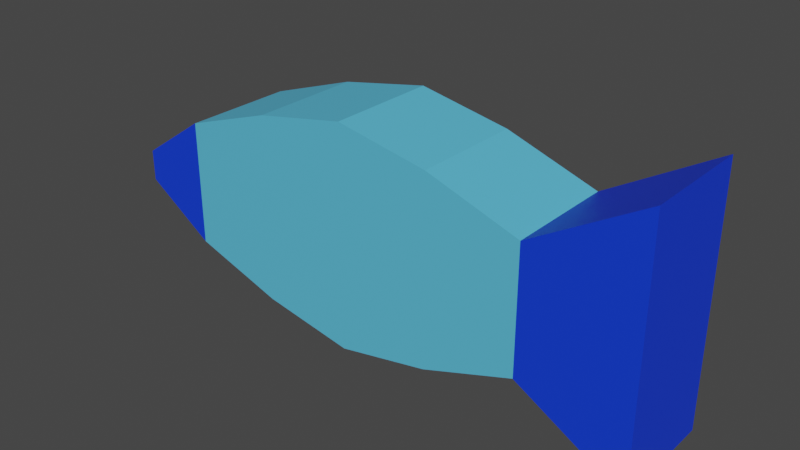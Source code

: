 # Source: Fish.blend  (saved by Blender 2.93.20; exported with 4.5.12 LTS)
import bpy
from mathutils import Matrix  # noqa: F401  (used for matrix-valued properties, if any)

bpy.ops.wm.read_factory_settings(use_empty=True)
scene = bpy.context.scene
scene.name = 'Scene'

# ---- collections
col_collection = bpy.data.collections.new('Collection'); scene.collection.children.link(col_collection)

# ---- materials (node trees are filled in below, after node groups)
mat_material_001 = bpy.data.materials.new('Material.001')
mat_material_001.use_transparent_shadow = False
mat_material_002 = bpy.data.materials.new('Material.002')
mat_material_002.use_transparent_shadow = False
mat_material_003 = bpy.data.materials.new('Material.003')
mat_material_003.use_transparent_shadow = False

# ---- material node trees
mat_material_001.use_nodes = True; mat_material_001.node_tree.nodes.clear()
_N = mat_material_001.node_tree.nodes; _L = mat_material_001.node_tree.links
n0 = _N.new('ShaderNodeBsdfPrincipled'); n0.name = 'Principled BSDF'; n0.location = (10, 300)
n0.distribution = 'GGX'
n0.subsurface_method = 'BURLEY'
n0.inputs[0].default_value = (0.00447, 0.04531, 0.8, 1.0)
n0.inputs[3].default_value = 1.45
n0.inputs[27].default_value = (0.0, 0.0, 0.0, 1.0)
n0.inputs[28].default_value = 1.0
n1 = _N.new('ShaderNodeOutputMaterial'); n1.name = 'Material Output'; n1.location = (300, 300)
_L.new(n0.outputs[0], n1.inputs[0])
n1.is_active_output = True
mat_material_002.use_nodes = True; mat_material_002.node_tree.nodes.clear()
_N = mat_material_002.node_tree.nodes; _L = mat_material_002.node_tree.links
n0 = _N.new('ShaderNodeBsdfPrincipled'); n0.name = 'Principled BSDF'; n0.location = (10, 300)
n0.distribution = 'GGX'
n0.subsurface_method = 'BURLEY'
n0.inputs[0].default_value = (0.1031, 0.5247, 0.8, 1.0)
n0.inputs[3].default_value = 1.45
n0.inputs[27].default_value = (0.0, 0.0, 0.0, 1.0)
n0.inputs[28].default_value = 1.0
n1 = _N.new('ShaderNodeOutputMaterial'); n1.name = 'Material Output'; n1.location = (300, 300)
_L.new(n0.outputs[0], n1.inputs[0])
n1.is_active_output = True
mat_material_003.use_nodes = True; mat_material_003.node_tree.nodes.clear()
_N = mat_material_003.node_tree.nodes; _L = mat_material_003.node_tree.links
n0 = _N.new('ShaderNodeBsdfPrincipled'); n0.name = 'Principled BSDF'; n0.location = (10, 300)
n0.distribution = 'GGX'
n0.subsurface_method = 'BURLEY'
n0.inputs[0].default_value = (0.0, 0.0, 0.0, 1.0)
n0.inputs[3].default_value = 1.45
n0.inputs[27].default_value = (0.0, 0.0, 0.0, 1.0)
n0.inputs[28].default_value = 1.0
n1 = _N.new('ShaderNodeOutputMaterial'); n1.name = 'Material Output'; n1.location = (300, 300)
_L.new(n0.outputs[0], n1.inputs[0])
n1.is_active_output = True

# ---- world
world_world = bpy.data.worlds.new('World'); scene.world = world_world
world_world.use_nodes = True; world_world.node_tree.nodes.clear()
_N = world_world.node_tree.nodes; _L = world_world.node_tree.links
n0 = _N.new('ShaderNodeOutputWorld'); n0.name = 'World Output'; n0.location = (300, 300)
n1 = _N.new('ShaderNodeBackground'); n1.name = 'Background'; n1.location = (10, 300)
n1.inputs[0].default_value = (0.05088, 0.05088, 0.05088, 1.0)
_L.new(n1.outputs[0], n0.inputs[0])
n0.is_active_output = True
world_world.color = (0.05088, 0.05088, 0.05088)
world_world.use_sun_shadow = False
world_world.sun_shadow_jitter_overblur = 0.0

# ---- meshes
me_plane = bpy.data.meshes.new('Plane')
me_plane.from_pydata([(-0.114, -0.3351, 0.0), (0.114, -0.3351, 0.0), (-0.114, 0.3351, 0.0), (0.114, 0.3351, 0.0), (-0.2029, 0.0, 0.0), (0.0, -0.3351, 0.0), (0.2029, 0.0, 0.0), (0.0, 0.3351, 0.0), (0.0, 0.0, 0.0), (0.171, 0.1676, 0.0), (-0.171, 0.1676, 0.0), (0.0, 0.1676, 0.0), (-0.171, -0.1676, 0.0), (0.171, -0.1676, 0.0), (0.0, -0.1676, 0.0), (-0.02815, 0.4618, 0.0), (0.02815, 0.4618, 0.0), (0.0, 0.4618, 0.0), (-0.23, -0.5335, 0.0), (0.23, -0.5335, 0.0), (0.0, -0.5335, 0.0), (-0.114, -0.3351, 0.2044), (0.114, -0.3351, 0.2044), (-0.114, 0.3351, 0.2044), (0.114, 0.3351, 0.2044), (-0.2029, 0.0, 0.2044), (0.0, -0.3351, 0.2044), (0.2029, 0.0, 0.2044), (0.0, 0.3351, 0.2044), (0.0, 0.0, 0.2044), (0.171, 0.1676, 0.2044), (-0.171, 0.1676, 0.2044), (0.0, 0.1676, 0.2044), (-0.171, -0.1676, 0.2044), (0.171, -0.1676, 0.2044), (0.0, -0.1676, 0.2044), (-0.02815, 0.4618, 0.2044), (0.02815, 0.4618, 0.2044), (0.0, 0.4618, 0.2044), (-0.23, -0.5335, 0.2044), (0.23, -0.5335, 0.2044), (0.0, -0.5335, 0.2044), (0.1328, 0.28, 0.0), (0.01584, 0.28, -5.227e-17), (-0.1328, 0.28, 0.0), (0.1328, 0.28, 0.2044), (0.0, 0.28, 0.2044), (-0.1328, 0.28, 0.2044), (-0.1475, 0.2366, 0.0), (-0.1475, 0.2366, 0.2044), (0.1475, 0.2366, 0.0), (0.0, 0.2366, 0.0), (0.1475, 0.2366, 0.2044), (0.0, 0.2366, 0.2044), (0.0816, -0.3351, 0.0), (0.0816, 0.3351, 0.0), (0.1451, 0.0, 0.0), (0.1223, 0.1676, 0.0), (0.1223, -0.1676, 0.0), (0.02014, 0.4618, 0.0), (0.1646, -0.5335, 0.0), (0.0816, -0.3351, 0.2044), (0.0816, 0.3351, 0.2044), (0.1451, 0.0, 0.2044), (0.1223, 0.1676, 0.2044), (0.1223, -0.1676, 0.2044), (0.02014, 0.4618, 0.2044), (0.1646, -0.5335, 0.2044), (0.09501, 0.28, 0.2044), (0.1007, 0.2875, 8.924e-17), (0.1149, 0.2291, 8.924e-17), (0.1056, 0.2366, 0.2044), (0.04603, 0.3351, 0.0), (0.08188, 0.0, 0.0), (0.06901, 0.1676, 0.0), (0.06901, -0.1676, 0.0), (0.01136, 0.4618, 0.0), (0.04603, 0.3351, 0.2044), (0.08188, 0.0, 0.2044), (0.06901, 0.1676, 0.2044), (0.06901, -0.1676, 0.2044), (0.01136, 0.4618, 0.2044), (0.05359, 0.28, 0.2044), (0.05954, 0.2366, 0.2044), (0.04603, -0.3351, 0.0), (0.09285, -0.5335, 0.0), (0.04603, -0.3351, 0.2044), (0.09285, -0.5335, 0.2044), (0.04503, 0.2875, 8.924e-17), (0.05303, 0.2291, 8.924e-17), (-0.02523, 0.3351, -3.845e-17), (-0.03688, -0.3351, 0.0), (-0.06559, 0.0, 0.0), (-0.05528, 0.1676, 0.0), (-0.05528, -0.1676, 0.0), (-0.009103, 0.4618, 0.0), (-0.07438, -0.5335, 0.0), (-0.03688, 0.3351, 0.2044), (-0.03688, -0.3351, 0.2044), (-0.06559, 0.0, 0.2044), (-0.05528, 0.1676, 0.2044), (-0.05528, -0.1676, 0.2044), (-0.009103, 0.4618, 0.2044), (-0.07438, -0.5335, 0.2044), (-0.04293, 0.28, 0.2044), (-4.112e-05, 0.28, -1.415e-16), (-0.0477, 0.2366, 0.0), (-0.0477, 0.2366, 0.2044), (0.03995, 0.4444, 0.0), (0.0, 0.4444, 0.0), (-0.03995, 0.4444, 0.0), (0.03995, 0.4444, 0.2044), (0.0, 0.4444, 0.2044), (-0.03995, 0.4444, 0.2044), (0.02858, 0.4444, 0.2044), (0.02858, 0.4444, 0.0), (0.01612, 0.4444, 0.0), (0.01612, 0.4444, 0.2044), (-0.01292, 0.4444, 0.2044), (-0.01132, 0.4444, -5.279e-18)], [], [(69, 55, 3, 42), (105, 90, 7, 43), (94, 92, 8, 14), (58, 56, 6, 13), (92, 93, 11, 8), (56, 57, 9, 6), (54, 58, 13, 1), (91, 94, 14, 5), (115, 59, 16, 108), (119, 95, 17, 109), (91, 96, 18, 0), (84, 85, 20, 5), (68, 45, 24, 62), (104, 46, 28, 97), (101, 35, 29, 99), (65, 34, 27, 63), (99, 29, 32, 100), (63, 27, 30, 64), (61, 22, 34, 65), (98, 26, 35, 101), (114, 111, 37, 66), (118, 112, 38, 102), (98, 21, 39, 103), (86, 26, 41, 87), (76, 17, 38, 81), (19, 1, 22, 40), (108, 16, 37, 111), (42, 3, 24, 45), (4, 12, 33, 25), (1, 13, 34, 22), (110, 2, 23, 113), (10, 4, 25, 31), (6, 9, 30, 27), (60, 19, 40, 67), (48, 10, 31, 49), (96, 20, 41, 103), (13, 6, 27, 34), (0, 18, 39, 21), (95, 15, 36, 102), (12, 0, 21, 33), (2, 44, 47, 23), (50, 42, 45, 52), (107, 53, 46, 104), (71, 52, 45, 68), (106, 105, 43, 51), (70, 69, 42, 50), (57, 70, 50, 9), (93, 106, 51, 11), (64, 30, 52, 71), (100, 32, 53, 107), (9, 50, 52, 30), (44, 48, 49, 47), (79, 64, 71, 83), (74, 89, 70, 57), (89, 88, 69, 70), (83, 71, 68, 82), (85, 60, 67, 87), (16, 59, 66, 37), (22, 61, 67, 40), (117, 114, 66, 81), (86, 61, 65, 80), (78, 63, 64, 79), (80, 65, 63, 78), (82, 68, 62, 77), (1, 19, 60, 54), (116, 76, 59, 115), (84, 75, 58, 54), (73, 74, 57, 56), (75, 73, 56, 58), (88, 72, 55, 69), (43, 7, 72, 88), (14, 8, 73, 75), (8, 11, 74, 73), (5, 14, 75, 84), (109, 17, 76, 116), (46, 82, 77, 28), (35, 80, 78, 29), (29, 78, 79, 32), (26, 86, 80, 35), (112, 117, 81, 38), (20, 85, 87, 41), (53, 83, 82, 46), (51, 43, 88, 89), (11, 51, 89, 74), (32, 79, 83, 53), (59, 76, 81, 66), (61, 86, 87, 67), (54, 60, 85, 84), (31, 100, 107, 49), (10, 48, 106, 93), (48, 44, 105, 106), (49, 107, 104, 47), (17, 95, 102, 38), (18, 96, 103, 39), (26, 98, 103, 41), (113, 118, 102, 36), (21, 98, 101, 33), (25, 99, 100, 31), (33, 101, 99, 25), (47, 104, 97, 23), (5, 20, 96, 91), (110, 15, 95, 119), (0, 12, 94, 91), (4, 10, 93, 92), (12, 4, 92, 94), (44, 2, 90, 105), (2, 110, 119, 90), (23, 97, 118, 113), (28, 77, 117, 112), (7, 109, 116, 72), (72, 116, 115, 55), (77, 62, 114, 117), (15, 110, 113, 36), (3, 108, 111, 24), (97, 28, 112, 118), (62, 24, 111, 114), (90, 119, 109, 7), (55, 115, 108, 3)])
me_plane.polygons.foreach_set('material_index', [1, 2, 1, 1, 1, 1, 1, 1, 0, 2, 0, 0, 1, 1, 1, 1, 1, 1, 1, 1, 0, 0, 0, 0, 0, 0, 0, 1, 1, 1, 0, 1, 1, 0, 1, 0, 1, 0, 0, 1, 1, 1, 1, 1, 1, 1, 1, 1, 1, 1, 1, 1, 1, 1, 2, 1, 0, 0, 0, 0, 1, 1, 1, 1, 0, 0, 1, 1, 1, 1, 1, 1, 1, 1, 0, 1, 1, 1, 1, 0, 0, 1, 1, 1, 1, 0, 0, 0, 1, 1, 1, 1, 0, 0, 0, 0, 1, 1, 1, 1, 0, 0, 1, 1, 1, 1, 0, 0, 0, 0, 0, 0, 0, 0, 0, 0, 2, 0])
_uv = me_plane.uv_layers.new(name='UVMap')
_uv.uv.foreach_set('vector', [0.8578, 0.9177, 0.8578, 1.0, 1.0, 1.0, 1.0, 0.9177, 0.3383, 0.9177, 0.3383, 1.0, 0.5, 1.0, 0.5, 0.9177, 0.3383, 0.25, 0.3383, 0.5, 0.5, 0.5, 0.5, 0.25, 0.8578, 0.25, 0.8578, 0.5, 1.0, 0.5, 1.0, 0.25, 0.3383, 0.5, 0.3383, 0.75, 0.5, 0.75, 0.5, 0.5, 0.8578, 0.5, 0.8578, 0.75, 1.0, 0.75, 1.0, 0.5, 0.8578, 0.0, 0.8578, 0.25, 1.0, 0.25, 1.0, 0.0, 0.3383, 0.0, 0.3383, 0.25, 0.5, 0.25, 0.5, 0.0, 0.8578, 1.0, 0.8578, 1.0, 1.0, 1.0, 1.0, 1.0, 0.3383, 1.0, 0.3383, 1.0, 0.5, 1.0, 0.5, 1.0, 0.3383, 0.0, 0.3383, 0.0, 0.0, 0.0, 0.0, 0.0, 0.7018, 0.0, 0.7018, 0.0, 0.5, 0.0, 0.5, 0.0, 0.8578, 0.9177, 1.0, 0.9177, 1.0, 1.0, 0.8578, 1.0, 0.3383, 0.9177, 0.5, 0.9177, 0.5, 1.0, 0.3383, 1.0, 0.3383, 0.25, 0.5, 0.25, 0.5, 0.5, 0.3383, 0.5, 0.8578, 0.25, 1.0, 0.25, 1.0, 0.5, 0.8578, 0.5, 0.3383, 0.5, 0.5, 0.5, 0.5, 0.75, 0.3383, 0.75, 0.8578, 0.5, 1.0, 0.5, 1.0, 0.75, 0.8578, 0.75, 0.8578, 0.0, 1.0, 0.0, 1.0, 0.25, 0.8578, 0.25, 0.3383, 0.0, 0.5, 0.0, 0.5, 0.25, 0.3383, 0.25, 0.8578, 1.0, 1.0, 1.0, 1.0, 1.0, 0.8578, 1.0, 0.3383, 1.0, 0.5, 1.0, 0.5, 1.0, 0.3383, 1.0, 0.3383, 0.0, 0.0, 0.0, 0.0, 0.0, 0.3383, 0.0, 0.7018, 0.0, 0.5, 0.0, 0.5, 0.0, 0.7018, 0.0, 0.7018, 1.0, 0.5, 1.0, 0.5, 1.0, 0.7018, 1.0, 1.0, 0.0, 1.0, 0.0, 1.0, 0.0, 1.0, 0.0, 1.0, 1.0, 1.0, 1.0, 1.0, 1.0, 1.0, 1.0, 1.0, 0.9177, 1.0, 1.0, 1.0, 1.0, 1.0, 0.9177, 0.0, 0.5, 0.0, 0.25, 0.0, 0.25, 0.0, 0.5, 1.0, 0.0, 1.0, 0.25, 1.0, 0.25, 1.0, 0.0, 0.0, 1.0, 0.0, 1.0, 0.0, 1.0, 0.0, 1.0, 0.0, 0.75, 0.0, 0.5, 0.0, 0.5, 0.0, 0.75, 1.0, 0.5, 1.0, 0.75, 1.0, 0.75, 1.0, 0.5, 0.8578, 0.0, 1.0, 0.0, 1.0, 0.0, 0.8578, 0.0, 0.0, 0.853, 0.0, 0.75, 0.0, 0.75, 0.0, 0.853, 0.3383, 0.0, 0.5, 0.0, 0.5, 0.0, 0.3383, 0.0, 1.0, 0.25, 1.0, 0.5, 1.0, 0.5, 1.0, 0.25, 0.0, 0.0, 0.0, 0.0, 0.0, 0.0, 0.0, 0.0, 0.3383, 1.0, 0.0, 1.0, 0.0, 1.0, 0.3383, 1.0, 0.0, 0.25, 0.0, 0.0, 0.0, 0.0, 0.0, 0.25, 0.0, 1.0, 0.0, 0.9177, 0.0, 0.9177, 0.0, 1.0, 1.0, 0.853, 1.0, 0.9177, 1.0, 0.9177, 1.0, 0.853, 0.3383, 0.853, 0.5, 0.853, 0.5, 0.9177, 0.3383, 0.9177, 0.8578, 0.853, 1.0, 0.853, 1.0, 0.9177, 0.8578, 0.9177, 0.3383, 0.853, 0.3383, 0.9177, 0.5, 0.9177, 0.5, 0.853, 0.8578, 0.853, 0.8578, 0.9177, 1.0, 0.9177, 1.0, 0.853, 0.8578, 0.75, 0.8578, 0.853, 1.0, 0.853, 1.0, 0.75, 0.3383, 0.75, 0.3383, 0.853, 0.5, 0.853, 0.5, 0.75, 0.8578, 0.75, 1.0, 0.75, 1.0, 0.853, 0.8578, 0.853, 0.3383, 0.75, 0.5, 0.75, 0.5, 0.853, 0.3383, 0.853, 1.0, 0.75, 1.0, 0.853, 1.0, 0.853, 1.0, 0.75, 0.0, 0.9177, 0.0, 0.853, 0.0, 0.853, 0.0, 0.9177, 0.7018, 0.75, 0.8578, 0.75, 0.8578, 0.853, 0.7018, 0.853, 0.7018, 0.75, 0.7018, 0.853, 0.8578, 0.853, 0.8578, 0.75, 0.7018, 0.853, 0.7018, 0.9177, 0.8578, 0.9177, 0.8578, 0.853, 0.7018, 0.853, 0.8578, 0.853, 0.8578, 0.9177, 0.7018, 0.9177, 0.7018, 0.0, 0.8578, 0.0, 0.8578, 0.0, 0.7018, 0.0, 1.0, 1.0, 0.8578, 1.0, 0.8578, 1.0, 1.0, 1.0, 1.0, 0.0, 0.8578, 0.0, 0.8578, 0.0, 1.0, 0.0, 0.7018, 1.0, 0.8578, 1.0, 0.8578, 1.0, 0.7018, 1.0, 0.7018, 0.0, 0.8578, 0.0, 0.8578, 0.25, 0.7018, 0.25, 0.7018, 0.5, 0.8578, 0.5, 0.8578, 0.75, 0.7018, 0.75, 0.7018, 0.25, 0.8578, 0.25, 0.8578, 0.5, 0.7018, 0.5, 0.7018, 0.9177, 0.8578, 0.9177, 0.8578, 1.0, 0.7018, 1.0, 1.0, 0.0, 1.0, 0.0, 0.8578, 0.0, 0.8578, 0.0, 0.7018, 1.0, 0.7018, 1.0, 0.8578, 1.0, 0.8578, 1.0, 0.7018, 0.0, 0.7018, 0.25, 0.8578, 0.25, 0.8578, 0.0, 0.7018, 0.5, 0.7018, 0.75, 0.8578, 0.75, 0.8578, 0.5, 0.7018, 0.25, 0.7018, 0.5, 0.8578, 0.5, 0.8578, 0.25, 0.7018, 0.9177, 0.7018, 1.0, 0.8578, 1.0, 0.8578, 0.9177, 0.5, 0.9177, 0.5, 1.0, 0.7018, 1.0, 0.7018, 0.9177, 0.5, 0.25, 0.5, 0.5, 0.7018, 0.5, 0.7018, 0.25, 0.5, 0.5, 0.5, 0.75, 0.7018, 0.75, 0.7018, 0.5, 0.5, 0.0, 0.5, 0.25, 0.7018, 0.25, 0.7018, 0.0, 0.5, 1.0, 0.5, 1.0, 0.7018, 1.0, 0.7018, 1.0, 0.5, 0.9177, 0.7018, 0.9177, 0.7018, 1.0, 0.5, 1.0, 0.5, 0.25, 0.7018, 0.25, 0.7018, 0.5, 0.5, 0.5, 0.5, 0.5, 0.7018, 0.5, 0.7018, 0.75, 0.5, 0.75, 0.5, 0.0, 0.7018, 0.0, 0.7018, 0.25, 0.5, 0.25, 0.5, 1.0, 0.7018, 1.0, 0.7018, 1.0, 0.5, 1.0, 0.5, 0.0, 0.7018, 0.0, 0.7018, 0.0, 0.5, 0.0, 0.5, 0.853, 0.7018, 0.853, 0.7018, 0.9177, 0.5, 0.9177, 0.5, 0.853, 0.5, 0.9177, 0.7018, 0.9177, 0.7018, 0.853, 0.5, 0.75, 0.5, 0.853, 0.7018, 0.853, 0.7018, 0.75, 0.5, 0.75, 0.7018, 0.75, 0.7018, 0.853, 0.5, 0.853, 0.8578, 1.0, 0.7018, 1.0, 0.7018, 1.0, 0.8578, 1.0, 0.8578, 0.0, 0.7018, 0.0, 0.7018, 0.0, 0.8578, 0.0, 0.8578, 0.0, 0.8578, 0.0, 0.7018, 0.0, 0.7018, 0.0, 0.0, 0.75, 0.3383, 0.75, 0.3383, 0.853, 0.0, 0.853, 0.0, 0.75, 0.0, 0.853, 0.3383, 0.853, 0.3383, 0.75, 0.0, 0.853, 0.0, 0.9177, 0.3383, 0.9177, 0.3383, 0.853, 0.0, 0.853, 0.3383, 0.853, 0.3383, 0.9177, 0.0, 0.9177, 0.5, 1.0, 0.3383, 1.0, 0.3383, 1.0, 0.5, 1.0, 0.0, 0.0, 0.3383, 0.0, 0.3383, 0.0, 0.0, 0.0, 0.5, 0.0, 0.3383, 0.0, 0.3383, 0.0, 0.5, 0.0, 0.0, 1.0, 0.3383, 1.0, 0.3383, 1.0, 0.0, 1.0, 0.0, 0.0, 0.3383, 0.0, 0.3383, 0.25, 0.0, 0.25, 0.0, 0.5, 0.3383, 0.5, 0.3383, 0.75, 0.0, 0.75, 0.0, 0.25, 0.3383, 0.25, 0.3383, 0.5, 0.0, 0.5, 0.0, 0.9177, 0.3383, 0.9177, 0.3383, 1.0, 0.0, 1.0, 0.5, 0.0, 0.5, 0.0, 0.3383, 0.0, 0.3383, 0.0, 0.0, 1.0, 0.0, 1.0, 0.3383, 1.0, 0.3383, 1.0, 0.0, 0.0, 0.0, 0.25, 0.3383, 0.25, 0.3383, 0.0, 0.0, 0.5, 0.0, 0.75, 0.3383, 0.75, 0.3383, 0.5, 0.0, 0.25, 0.0, 0.5, 0.3383, 0.5, 0.3383, 0.25, 0.0, 0.9177, 0.0, 1.0, 0.3383, 1.0, 0.3383, 0.9177, 0.0, 1.0, 0.0, 1.0, 0.3383, 1.0, 0.3383, 1.0, 0.0, 1.0, 0.3383, 1.0, 0.3383, 1.0, 0.0, 1.0, 0.5, 1.0, 0.7018, 1.0, 0.7018, 1.0, 0.5, 1.0, 0.5, 1.0, 0.5, 1.0, 0.7018, 1.0, 0.7018, 1.0, 0.7018, 1.0, 0.7018, 1.0, 0.8578, 1.0, 0.8578, 1.0, 0.7018, 1.0, 0.8578, 1.0, 0.8578, 1.0, 0.7018, 1.0, 0.0, 1.0, 0.0, 1.0, 0.0, 1.0, 0.0, 1.0, 1.0, 1.0, 1.0, 1.0, 1.0, 1.0, 1.0, 1.0, 0.3383, 1.0, 0.5, 1.0, 0.5, 1.0, 0.3383, 1.0, 0.8578, 1.0, 1.0, 1.0, 1.0, 1.0, 0.8578, 1.0, 0.3383, 1.0, 0.3383, 1.0, 0.5, 1.0, 0.5, 1.0, 0.8578, 1.0, 0.8578, 1.0, 1.0, 1.0, 1.0, 1.0])
me_plane.materials.append(mat_material_001)
me_plane.materials.append(mat_material_002)
me_plane.materials.append(mat_material_003)
me_plane.use_remesh_fix_poles = True
me_plane.use_remesh_preserve_attributes = False
me_plane.update()

# ---- objects
ob_plane = bpy.data.objects.new('Plane', me_plane)

# ---- transforms, parenting, visibility, modifiers, constraints
ob_plane.location = (0.0, 0.0, 0.0)
ob_plane.rotation_euler = (1.571, -1.571, 0.0)

# ---- collection membership
col_collection.objects.link(ob_plane)

# ---- scene / render settings (as saved in the file)
scene.frame_start = 1; scene.frame_end = 250; scene.frame_set(1)
scene.render.engine = 'BLENDER_EEVEE_NEXT'
scene.cycles.use_denoising = False
scene.cycles.samples = 128
scene.cycles.sampling_pattern = 'TABULATED_SOBOL'
scene.cycles.use_adaptive_sampling = False
scene.cycles.use_light_tree = False
scene.view_settings.view_transform = 'Filmic'
bpy.context.view_layer.update()

# ---- added for rendering (the .blend has no active camera and no usable light): camera, sun
cam_auto = bpy.data.cameras.new('AutoCamera')
cam_auto.lens = 50.0
cam_auto.sensor_width = 36.0
cam_auto.clip_end = 1000.0
ob_auto_camera = bpy.data.objects.new('AutoCamera', cam_auto)
scene.collection.objects.link(ob_auto_camera)
ob_auto_camera.location = (1.06782, -1.34053, 0.825552)
ob_auto_camera.rotation_euler = (1.09748, -7.21219e-08, 0.694738)
scene.camera = ob_auto_camera
light_auto_sun = bpy.data.lights.new('AutoSun', 'SUN')
light_auto_sun.energy = 3.0
light_auto_sun.angle = 0.0523599
ob_auto_sun = bpy.data.objects.new('AutoSun', light_auto_sun)
scene.collection.objects.link(ob_auto_sun)
ob_auto_sun.rotation_euler = (0.872665, 0.174533, 0.523599)
bpy.context.view_layer.update()
